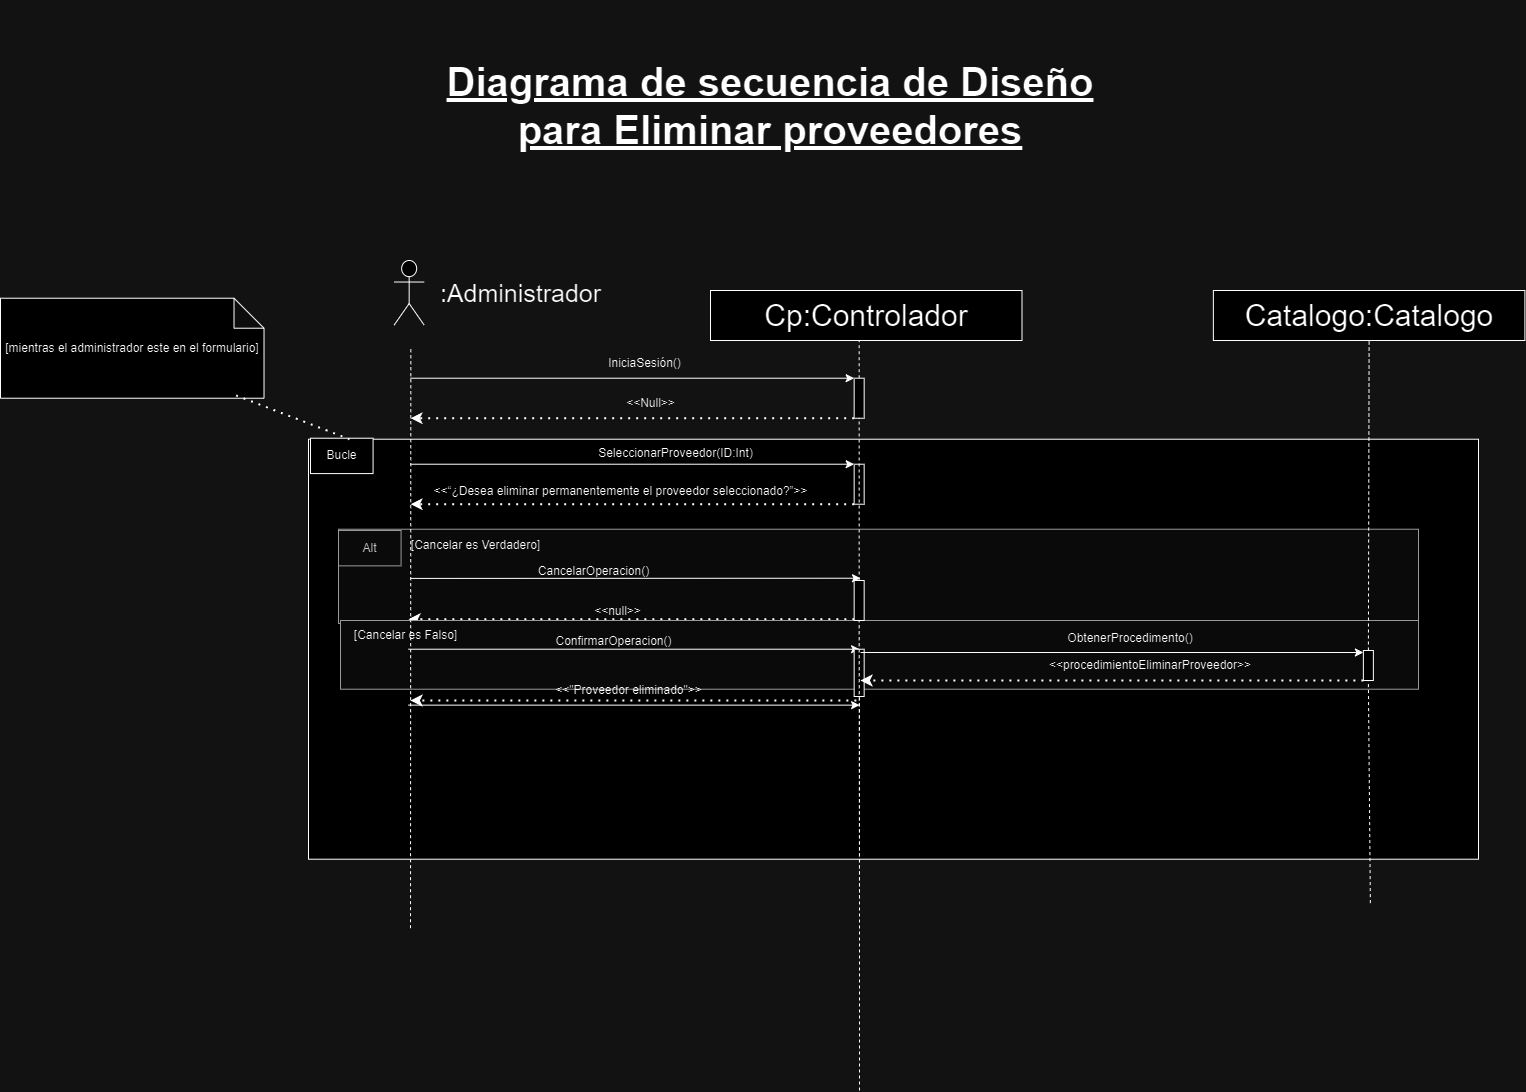

The diagram above was exported from draw.io. Its source (the exported page's mxGraphModel, read from the mxfile embedded in the PNG):
<mxGraphModel dx="-797" dy="-3630" grid="1" gridSize="10" guides="1" tooltips="1" connect="1" arrows="1" fold="1" page="1" pageScale="1" pageWidth="827" pageHeight="1169" math="0" shadow="0">
  <root>
    <mxCell id="0" />
    <mxCell id="1" parent="0" />
    <mxCell id="13MX7iWmSRfz8cy5cg6i-2947" value=" " style="group" connectable="0" vertex="1" parent="1">
      <mxGeometry x="5918" y="6388.719999999999" width="1140" height="330" as="geometry" />
    </mxCell>
    <mxCell id="13MX7iWmSRfz8cy5cg6i-2948" value=" " style="rounded=0;whiteSpace=wrap;html=1;" vertex="1" parent="13MX7iWmSRfz8cy5cg6i-2947">
      <mxGeometry x="-30" y="-90" width="1170" height="420" as="geometry" />
    </mxCell>
    <mxCell id="13MX7iWmSRfz8cy5cg6i-2949" value="&lt;span style=&quot;color: rgba(0, 0, 0, 0); font-family: monospace; font-size: 0px; text-align: start; text-wrap: nowrap;&quot;&gt;%3CmxGraphModel%3E%3Croot%3E%3CmxCell%20id%3D%220%22%2F%3E%3CmxCell%20id%3D%221%22%20parent%3D%220%22%2F%3E%3CmxCell%20id%3D%222%22%20value%3D%22%22%20style%3D%22rounded%3D0%3BwhiteSpace%3Dwrap%3Bhtml%3D1%3BfillColor%3D%23f5f5f5%3BfontColor%3D%23333333%3BstrokeColor%3D%23666666%3B%22%20vertex%3D%221%22%20parent%3D%221%22%3E%3CmxGeometry%20x%3D%225898%22%20y%3D%227428.719999999999%22%20width%3D%22570%22%20height%3D%2294.29%22%20as%3D%22geometry%22%2F%3E%3C%2FmxCell%3E%3CmxCell%20id%3D%223%22%20value%3D%22Alt%22%20style%3D%22rounded%3D0%3BwhiteSpace%3Dwrap%3Bhtml%3D1%3BfillColor%3D%23f5f5f5%3BfontColor%3D%23333333%3BstrokeColor%3D%23666666%3B%22%20vertex%3D%221%22%20parent%3D%221%22%3E%3CmxGeometry%20x%3D%225898%22%20y%3D%227429.9971428571425%22%20width%3D%2262.58109090909091%22%20height%3D%2235.357142857142854%22%20as%3D%22geometry%22%2F%3E%3C%2FmxCell%3E%3CmxCell%20id%3D%224%22%20value%3D%22%22%20style%3D%22rounded%3D0%3BwhiteSpace%3Dwrap%3Bhtml%3D1%3BfillColor%3D%23f5f5f5%3BfontColor%3D%23333333%3BstrokeColor%3D%23666666%3B%22%20vertex%3D%221%22%20parent%3D%221%22%3E%3CmxGeometry%20x%3D%225898%22%20y%3D%227519.999999999999%22%20width%3D%22570%22%20height%3D%2298.72%22%20as%3D%22geometry%22%2F%3E%3C%2FmxCell%3E%3C%2Froot%3E%3C%2FmxGraphModel%3E&lt;/span&gt;" style="rounded=0;whiteSpace=wrap;html=1;fillColor=#f5f5f5;fontColor=#333333;strokeColor=#666666;" vertex="1" parent="13MX7iWmSRfz8cy5cg6i-2947">
      <mxGeometry width="1080" height="94.29" as="geometry" />
    </mxCell>
    <mxCell id="13MX7iWmSRfz8cy5cg6i-2950" value="Alt" style="rounded=0;whiteSpace=wrap;html=1;fillColor=#f5f5f5;fontColor=#333333;strokeColor=#666666;" vertex="1" parent="13MX7iWmSRfz8cy5cg6i-2947">
      <mxGeometry y="1.2771428571428558" width="62.58109090909091" height="35.357142857142854" as="geometry" />
    </mxCell>
    <mxCell id="13MX7iWmSRfz8cy5cg6i-2951" value="CancelarOperacion()" style="text;html=1;align=center;verticalAlign=middle;resizable=0;points=[];autosize=1;strokeColor=none;fillColor=none;" vertex="1" parent="13MX7iWmSRfz8cy5cg6i-2947">
      <mxGeometry x="190" y="27" width="130" height="30" as="geometry" />
    </mxCell>
    <mxCell id="13MX7iWmSRfz8cy5cg6i-2952" value="" style="endArrow=classic;dashed=1;html=1;dashPattern=1 3;strokeWidth=2;rounded=0;endFill=1;exitX=0;exitY=1;exitDx=0;exitDy=0;" edge="1" parent="13MX7iWmSRfz8cy5cg6i-2947">
      <mxGeometry width="50" height="50" relative="1" as="geometry">
        <mxPoint x="515.8600000000006" y="89.99571428571426" as="sourcePoint" />
        <mxPoint x="69.99618181818187" y="89.99571428571426" as="targetPoint" />
      </mxGeometry>
    </mxCell>
    <mxCell id="13MX7iWmSRfz8cy5cg6i-2953" value="&amp;lt;&amp;lt;null&amp;gt;&amp;gt;" style="text;html=1;align=center;verticalAlign=middle;resizable=0;points=[];autosize=1;strokeColor=none;fillColor=none;" vertex="1" parent="13MX7iWmSRfz8cy5cg6i-2947">
      <mxGeometry x="244" y="67" width="70" height="30" as="geometry" />
    </mxCell>
    <mxCell id="13MX7iWmSRfz8cy5cg6i-2954" value="" style="endArrow=classic;dashed=1;html=1;dashPattern=1 3;strokeWidth=2;rounded=0;endFill=1;exitX=0;exitY=1;exitDx=0;exitDy=0;" edge="1" parent="13MX7iWmSRfz8cy5cg6i-2947">
      <mxGeometry width="50" height="50" relative="1" as="geometry">
        <mxPoint x="517.8600000000004" y="171.2757142857143" as="sourcePoint" />
        <mxPoint x="71.99618181818182" y="171.2757142857143" as="targetPoint" />
      </mxGeometry>
    </mxCell>
    <mxCell id="13MX7iWmSRfz8cy5cg6i-2955" value="" style="endArrow=none;html=1;rounded=0;dashed=1;entryX=0.5;entryY=1;entryDx=0;entryDy=0;fontSize=30;" edge="1" parent="13MX7iWmSRfz8cy5cg6i-2947">
      <mxGeometry width="50" height="50" relative="1" as="geometry">
        <mxPoint x="521" y="561.2800000000002" as="sourcePoint" />
        <mxPoint x="521" y="81.5600000000004" as="targetPoint" />
      </mxGeometry>
    </mxCell>
    <mxCell id="13MX7iWmSRfz8cy5cg6i-2956" value="&lt;span style=&quot;color: rgba(0, 0, 0, 0); font-family: monospace; font-size: 0px; text-align: start; text-wrap: nowrap;&quot;&gt;%3CmxGraphModel%3E%3Croot%3E%3CmxCell%20id%3D%220%22%2F%3E%3CmxCell%20id%3D%221%22%20parent%3D%220%22%2F%3E%3CmxCell%20id%3D%222%22%20value%3D%22%22%20style%3D%22rounded%3D0%3BwhiteSpace%3Dwrap%3Bhtml%3D1%3BfillColor%3D%23f5f5f5%3BfontColor%3D%23333333%3BstrokeColor%3D%23666666%3B%22%20vertex%3D%221%22%20parent%3D%221%22%3E%3CmxGeometry%20x%3D%225898%22%20y%3D%227428.719999999999%22%20width%3D%22570%22%20height%3D%2294.29%22%20as%3D%22geometry%22%2F%3E%3C%2FmxCell%3E%3CmxCell%20id%3D%223%22%20value%3D%22Alt%22%20style%3D%22rounded%3D0%3BwhiteSpace%3Dwrap%3Bhtml%3D1%3BfillColor%3D%23f5f5f5%3BfontColor%3D%23333333%3BstrokeColor%3D%23666666%3B%22%20vertex%3D%221%22%20parent%3D%221%22%3E%3CmxGeometry%20x%3D%225898%22%20y%3D%227429.9971428571425%22%20width%3D%2262.58109090909091%22%20height%3D%2235.357142857142854%22%20as%3D%22geometry%22%2F%3E%3C%2FmxCell%3E%3CmxCell%20id%3D%224%22%20value%3D%22%22%20style%3D%22rounded%3D0%3BwhiteSpace%3Dwrap%3Bhtml%3D1%3BfillColor%3D%23f5f5f5%3BfontColor%3D%23333333%3BstrokeColor%3D%23666666%3B%22%20vertex%3D%221%22%20parent%3D%221%22%3E%3CmxGeometry%20x%3D%225898%22%20y%3D%227519.999999999999%22%20width%3D%22570%22%20height%3D%2298.72%22%20as%3D%22geometry%22%2F%3E%3C%2FmxCell%3E%3C%2Froot%3E%3C%2FmxGraphModel%3E&lt;/span&gt;" style="rounded=0;whiteSpace=wrap;html=1;fillColor=#f5f5f5;fontColor=#333333;strokeColor=#666666;" vertex="1" parent="13MX7iWmSRfz8cy5cg6i-2947">
      <mxGeometry x="2" y="91.28" width="1078" height="68.72" as="geometry" />
    </mxCell>
    <mxCell id="13MX7iWmSRfz8cy5cg6i-2957" value="" style="endArrow=classic;html=1;rounded=0;entryX=0;entryY=0;entryDx=0;entryDy=0;" edge="1" parent="13MX7iWmSRfz8cy5cg6i-2947">
      <mxGeometry width="50" height="50" relative="1" as="geometry">
        <mxPoint x="70.00109090909064" y="175.91857142857134" as="sourcePoint" />
        <mxPoint x="521.0799999999999" y="175.91857142857134" as="targetPoint" />
      </mxGeometry>
    </mxCell>
    <mxCell id="13MX7iWmSRfz8cy5cg6i-2958" value="" style="endArrow=classic;html=1;rounded=0;entryX=0;entryY=0;entryDx=0;entryDy=0;" edge="1" parent="13MX7iWmSRfz8cy5cg6i-2947">
      <mxGeometry width="50" height="50" relative="1" as="geometry">
        <mxPoint x="70.0010909090909" y="119.99857142857141" as="sourcePoint" />
        <mxPoint x="521.0800000000003" y="119.99857142857141" as="targetPoint" />
      </mxGeometry>
    </mxCell>
    <mxCell id="13MX7iWmSRfz8cy5cg6i-2959" value="[Cancelar es Falso]" style="text;html=1;align=center;verticalAlign=middle;resizable=0;points=[];autosize=1;strokeColor=none;fillColor=none;" vertex="1" parent="13MX7iWmSRfz8cy5cg6i-2947">
      <mxGeometry x="2" y="91.28" width="130" height="30" as="geometry" />
    </mxCell>
    <mxCell id="13MX7iWmSRfz8cy5cg6i-2960" value="ConfirmarOperacion()" style="text;html=1;align=center;verticalAlign=middle;resizable=0;points=[];autosize=1;strokeColor=none;fillColor=none;" vertex="1" parent="13MX7iWmSRfz8cy5cg6i-2947">
      <mxGeometry x="205.0036363636364" y="97.07142857142858" width="140" height="30" as="geometry" />
    </mxCell>
    <mxCell id="13MX7iWmSRfz8cy5cg6i-2961" value="&amp;lt;&amp;lt;&quot;Proveedor eliminado&quot;&amp;gt;&amp;gt;" style="text;html=1;align=center;verticalAlign=middle;resizable=0;points=[];autosize=1;strokeColor=none;fillColor=none;" vertex="1" parent="13MX7iWmSRfz8cy5cg6i-2947">
      <mxGeometry x="205" y="146.42857142857142" width="170" height="30" as="geometry" />
    </mxCell>
    <mxCell id="13MX7iWmSRfz8cy5cg6i-2962" value="" style="rounded=0;whiteSpace=wrap;html=1;" vertex="1" parent="13MX7iWmSRfz8cy5cg6i-2947">
      <mxGeometry x="515.66" y="120" width="10" height="47.28" as="geometry" />
    </mxCell>
    <mxCell id="13MX7iWmSRfz8cy5cg6i-2963" value="[Cancelar es Verdadero]" style="text;html=1;align=center;verticalAlign=middle;resizable=0;points=[];autosize=1;strokeColor=none;fillColor=none;" vertex="1" parent="13MX7iWmSRfz8cy5cg6i-2947">
      <mxGeometry x="62" y="1.2799999999997453" width="150" height="30" as="geometry" />
    </mxCell>
    <mxCell id="13MX7iWmSRfz8cy5cg6i-2964" value="Bucle" style="rounded=0;whiteSpace=wrap;html=1;" vertex="1" parent="13MX7iWmSRfz8cy5cg6i-2947">
      <mxGeometry x="-28" y="-91" width="62.58109090909091" height="35.357142857142854" as="geometry" />
    </mxCell>
    <mxCell id="13MX7iWmSRfz8cy5cg6i-2965" value="&amp;lt;&amp;lt;procedimientoEliminar&lt;span style=&quot;background-color: initial;&quot;&gt;Proveedor&amp;gt;&amp;gt;&lt;/span&gt;" style="text;strokeColor=none;align=center;fillColor=none;html=1;verticalAlign=middle;whiteSpace=wrap;rounded=0;" vertex="1" parent="13MX7iWmSRfz8cy5cg6i-2947">
      <mxGeometry x="711.9999999999982" y="121.28000000000065" width="200" height="30" as="geometry" />
    </mxCell>
    <mxCell id="13MX7iWmSRfz8cy5cg6i-2966" value=" " style="endArrow=classic;dashed=1;html=1;dashPattern=1 3;strokeWidth=2;rounded=0;endFill=1;entryX=0.824;entryY=0.949;entryDx=0;entryDy=0;entryPerimeter=0;exitX=0;exitY=1;exitDx=0;exitDy=0;" edge="1" parent="13MX7iWmSRfz8cy5cg6i-2947" source="13MX7iWmSRfz8cy5cg6i-2989">
      <mxGeometry width="50" height="50" relative="1" as="geometry">
        <mxPoint x="922.7699999999986" y="154.28000000000065" as="sourcePoint" />
        <mxPoint x="522" y="151.28000000000065" as="targetPoint" />
      </mxGeometry>
    </mxCell>
    <mxCell id="13MX7iWmSRfz8cy5cg6i-2967" value="ObtenerProcedimento()" style="text;strokeColor=none;align=center;fillColor=none;html=1;verticalAlign=middle;whiteSpace=wrap;rounded=0;" vertex="1" parent="13MX7iWmSRfz8cy5cg6i-2947">
      <mxGeometry x="691.9999999999982" y="94.28000000000065" width="200" height="30" as="geometry" />
    </mxCell>
    <mxCell id="13MX7iWmSRfz8cy5cg6i-2968" value="" style="endArrow=classic;html=1;rounded=0;entryX=0;entryY=0;entryDx=0;entryDy=0;" edge="1" parent="13MX7iWmSRfz8cy5cg6i-2947">
      <mxGeometry width="50" height="50" relative="1" as="geometry">
        <mxPoint x="522" y="123.28000000000065" as="sourcePoint" />
        <mxPoint x="1024.869999999999" y="123.28000000000156" as="targetPoint" />
      </mxGeometry>
    </mxCell>
    <mxCell id="13MX7iWmSRfz8cy5cg6i-2969" value="" style="shape=umlActor;verticalLabelPosition=bottom;verticalAlign=top;html=1;outlineConnect=0;fontSize=30;" vertex="1" parent="1">
      <mxGeometry x="5973.66" y="6120" width="30" height="64.57" as="geometry" />
    </mxCell>
    <mxCell id="13MX7iWmSRfz8cy5cg6i-2970" value="" style="endArrow=none;html=1;rounded=0;dashed=1;entryX=0.5;entryY=1;entryDx=0;entryDy=0;fontSize=30;" edge="1" parent="1" source="13MX7iWmSRfz8cy5cg6i-2973">
      <mxGeometry width="50" height="50" relative="1" as="geometry">
        <mxPoint x="6433.66" y="6917.72" as="sourcePoint" />
        <mxPoint x="6438.66" y="6195.719999999999" as="targetPoint" />
      </mxGeometry>
    </mxCell>
    <mxCell id="13MX7iWmSRfz8cy5cg6i-2971" value="" style="endArrow=classic;html=1;rounded=0;entryX=0;entryY=0;entryDx=0;entryDy=0;" edge="1" parent="1" target="13MX7iWmSRfz8cy5cg6i-2973">
      <mxGeometry width="50" height="50" relative="1" as="geometry">
        <mxPoint x="5990" y="6237.719999999999" as="sourcePoint" />
        <mxPoint x="6433.66" y="6237.719999999999" as="targetPoint" />
      </mxGeometry>
    </mxCell>
    <mxCell id="13MX7iWmSRfz8cy5cg6i-2972" value="" style="endArrow=classic;dashed=1;html=1;dashPattern=1 3;strokeWidth=2;rounded=0;endFill=1;exitX=0;exitY=1;exitDx=0;exitDy=0;" edge="1" parent="1" source="13MX7iWmSRfz8cy5cg6i-2973">
      <mxGeometry width="50" height="50" relative="1" as="geometry">
        <mxPoint x="6423.66" y="6287.719999999999" as="sourcePoint" />
        <mxPoint x="5990" y="6277.719999999999" as="targetPoint" />
      </mxGeometry>
    </mxCell>
    <mxCell id="13MX7iWmSRfz8cy5cg6i-2973" value="" style="rounded=0;whiteSpace=wrap;html=1;" vertex="1" parent="1">
      <mxGeometry x="6433.66" y="6237.719999999999" width="10" height="40" as="geometry" />
    </mxCell>
    <mxCell id="13MX7iWmSRfz8cy5cg6i-2974" value="&lt;font style=&quot;font-size: 25px;&quot;&gt;:Administrador&lt;/font&gt;" style="text;html=1;align=center;verticalAlign=middle;resizable=0;points=[];autosize=1;strokeColor=none;fillColor=none;" vertex="1" parent="1">
      <mxGeometry x="6010" y="6132.29" width="180" height="40" as="geometry" />
    </mxCell>
    <mxCell id="13MX7iWmSRfz8cy5cg6i-2975" value="IniciaSesión()" style="text;html=1;align=center;verticalAlign=middle;resizable=0;points=[];autosize=1;strokeColor=none;fillColor=none;" vertex="1" parent="1">
      <mxGeometry x="6173.66" y="6207.719999999999" width="100" height="30" as="geometry" />
    </mxCell>
    <mxCell id="13MX7iWmSRfz8cy5cg6i-2976" value="" style="endArrow=classic;html=1;rounded=0;entryX=0;entryY=0;entryDx=0;entryDy=0;" edge="1" parent="1" target="13MX7iWmSRfz8cy5cg6i-2979">
      <mxGeometry width="50" height="50" relative="1" as="geometry">
        <mxPoint x="5990" y="6323.719999999999" as="sourcePoint" />
        <mxPoint x="6428.66" y="6323.719999999999" as="targetPoint" />
      </mxGeometry>
    </mxCell>
    <mxCell id="13MX7iWmSRfz8cy5cg6i-2977" value="SeleccionarProveedor(ID:Int)" style="text;html=1;align=center;verticalAlign=middle;resizable=0;points=[];autosize=1;strokeColor=none;fillColor=none;" vertex="1" parent="1">
      <mxGeometry x="6165" y="6297.719999999999" width="180" height="30" as="geometry" />
    </mxCell>
    <mxCell id="13MX7iWmSRfz8cy5cg6i-2978" value="" style="endArrow=classic;dashed=1;html=1;dashPattern=1 3;strokeWidth=2;rounded=0;endFill=1;exitX=0;exitY=1;exitDx=0;exitDy=0;" edge="1" parent="1" source="13MX7iWmSRfz8cy5cg6i-2979">
      <mxGeometry width="50" height="50" relative="1" as="geometry">
        <mxPoint x="6418.66" y="6373.719999999999" as="sourcePoint" />
        <mxPoint x="5990" y="6363.719999999999" as="targetPoint" />
      </mxGeometry>
    </mxCell>
    <mxCell id="13MX7iWmSRfz8cy5cg6i-2979" value="" style="rounded=0;whiteSpace=wrap;html=1;" vertex="1" parent="1">
      <mxGeometry x="6433.66" y="6323.719999999999" width="10" height="40" as="geometry" />
    </mxCell>
    <mxCell id="13MX7iWmSRfz8cy5cg6i-2980" value="" style="endArrow=none;html=1;rounded=0;dashed=1;entryX=0.5;entryY=1;entryDx=0;entryDy=0;fontSize=30;" edge="1" parent="1">
      <mxGeometry width="50" height="50" relative="1" as="geometry">
        <mxPoint x="5990" y="6787.72" as="sourcePoint" />
        <mxPoint x="5990.34" y="6207.719999999999" as="targetPoint" />
      </mxGeometry>
    </mxCell>
    <mxCell id="13MX7iWmSRfz8cy5cg6i-2981" value="&amp;lt;&amp;lt;Null&amp;gt;&amp;gt;" style="text;html=1;align=center;verticalAlign=middle;resizable=0;points=[];autosize=1;strokeColor=none;fillColor=none;" vertex="1" parent="1">
      <mxGeometry x="6195" y="6247.719999999999" width="70" height="30" as="geometry" />
    </mxCell>
    <mxCell id="13MX7iWmSRfz8cy5cg6i-2982" value="&amp;lt;&amp;lt;“¿Desea eliminar permanentemente el proveedor seleccionado?”&amp;gt;&amp;gt;" style="text;html=1;align=center;verticalAlign=middle;resizable=0;points=[];autosize=1;strokeColor=none;fillColor=none;" vertex="1" parent="1">
      <mxGeometry x="6000" y="6335.719999999999" width="400" height="30" as="geometry" />
    </mxCell>
    <mxCell id="13MX7iWmSRfz8cy5cg6i-2983" value="" style="endArrow=classic;html=1;rounded=0;exitX=0;exitY=0.25;exitDx=0;exitDy=0;" edge="1" parent="1">
      <mxGeometry width="50" height="50" relative="1" as="geometry">
        <mxPoint x="5990" y="6437.916428571429" as="sourcePoint" />
        <mxPoint x="6440" y="6437.719999999999" as="targetPoint" />
      </mxGeometry>
    </mxCell>
    <mxCell id="13MX7iWmSRfz8cy5cg6i-2984" value="[mientras el administrador este en el formulario]" style="shape=note;whiteSpace=wrap;html=1;backgroundOutline=1;darkOpacity=0.05;" vertex="1" parent="1">
      <mxGeometry x="5580" y="6157.719999999999" width="263.51" height="100" as="geometry" />
    </mxCell>
    <mxCell id="13MX7iWmSRfz8cy5cg6i-2985" value="" style="endArrow=none;dashed=1;html=1;dashPattern=1 3;strokeWidth=2;rounded=0;exitX=0.894;exitY=0.972;exitDx=0;exitDy=0;exitPerimeter=0;" edge="1" parent="1" source="13MX7iWmSRfz8cy5cg6i-2984" target="13MX7iWmSRfz8cy5cg6i-2948">
      <mxGeometry width="50" height="50" relative="1" as="geometry">
        <mxPoint x="5800" y="6257.719999999999" as="sourcePoint" />
        <mxPoint x="5915" y="6309.719999999999" as="targetPoint" />
      </mxGeometry>
    </mxCell>
    <mxCell id="13MX7iWmSRfz8cy5cg6i-2986" value="Catalogo:Catalogo" style="rounded=0;whiteSpace=wrap;html=1;fontSize=30;" vertex="1" parent="1">
      <mxGeometry x="6792.869999999999" y="6150" width="311.5" height="50" as="geometry" />
    </mxCell>
    <mxCell id="13MX7iWmSRfz8cy5cg6i-2987" value="" style="endArrow=none;html=1;rounded=0;dashed=1;entryX=0.5;entryY=1;entryDx=0;entryDy=0;fontSize=30;" edge="1" parent="1" source="13MX7iWmSRfz8cy5cg6i-2989" target="13MX7iWmSRfz8cy5cg6i-2986">
      <mxGeometry width="50" height="50" relative="1" as="geometry">
        <mxPoint x="6949.869999999999" y="6762.586206896552" as="sourcePoint" />
        <mxPoint x="6947.869999999999" y="6380" as="targetPoint" />
      </mxGeometry>
    </mxCell>
    <mxCell id="13MX7iWmSRfz8cy5cg6i-2988" value="" style="endArrow=none;html=1;rounded=0;dashed=1;entryX=0.5;entryY=1;entryDx=0;entryDy=0;fontSize=30;" edge="1" parent="1" target="13MX7iWmSRfz8cy5cg6i-2989">
      <mxGeometry width="50" height="50" relative="1" as="geometry">
        <mxPoint x="6949.869999999999" y="6762.586206896552" as="sourcePoint" />
        <mxPoint x="6949.1" y="6200" as="targetPoint" />
      </mxGeometry>
    </mxCell>
    <mxCell id="13MX7iWmSRfz8cy5cg6i-2989" value=" " style="rounded=0;whiteSpace=wrap;html=1;" vertex="1" parent="1">
      <mxGeometry x="6942.87" y="6510" width="10" height="30" as="geometry" />
    </mxCell>
    <mxCell id="13MX7iWmSRfz8cy5cg6i-2990" value="Cp:Controlador" style="rounded=0;whiteSpace=wrap;html=1;fontSize=30;" vertex="1" parent="1">
      <mxGeometry x="6290" y="6150" width="311.5" height="50" as="geometry" />
    </mxCell>
    <mxCell id="13MX7iWmSRfz8cy5cg6i-2991" value="" style="endArrow=none;html=1;rounded=0;dashed=1;entryX=0.5;entryY=1;entryDx=0;entryDy=0;fontSize=30;" edge="1" parent="1" source="13MX7iWmSRfz8cy5cg6i-2992" target="13MX7iWmSRfz8cy5cg6i-2973">
      <mxGeometry width="50" height="50" relative="1" as="geometry">
        <mxPoint x="6439" y="6757.72" as="sourcePoint" />
        <mxPoint x="6438.66" y="6195.719999999999" as="targetPoint" />
      </mxGeometry>
    </mxCell>
    <mxCell id="13MX7iWmSRfz8cy5cg6i-2992" value="" style="rounded=0;whiteSpace=wrap;html=1;" vertex="1" parent="1">
      <mxGeometry x="6433.66" y="6439.999999999999" width="10" height="40" as="geometry" />
    </mxCell>
    <mxCell id="13MX7iWmSRfz8cy5cg6i-2993" value="Diagrama de secuencia de Diseño&lt;div&gt;para Eliminar proveedores&lt;br&gt;&lt;/div&gt;" style="text;strokeColor=none;align=center;fillColor=none;html=1;verticalAlign=middle;whiteSpace=wrap;rounded=0;fontStyle=5;fontSize=40;" vertex="1" parent="1">
      <mxGeometry x="6000" y="5860" width="700" height="210" as="geometry" />
    </mxCell>
    <mxCell id="13MX7iWmSRfz8cy5cg6i-2994" value="" style="endArrow=none;html=1;rounded=0;dashed=1;entryX=0.5;entryY=1;entryDx=0;entryDy=0;fontSize=30;" edge="1" parent="1" target="13MX7iWmSRfz8cy5cg6i-2992">
      <mxGeometry width="50" height="50" relative="1" as="geometry">
        <mxPoint x="6439" y="6757.72" as="sourcePoint" />
        <mxPoint x="6439" y="6278" as="targetPoint" />
      </mxGeometry>
    </mxCell>
  </root>
</mxGraphModel>